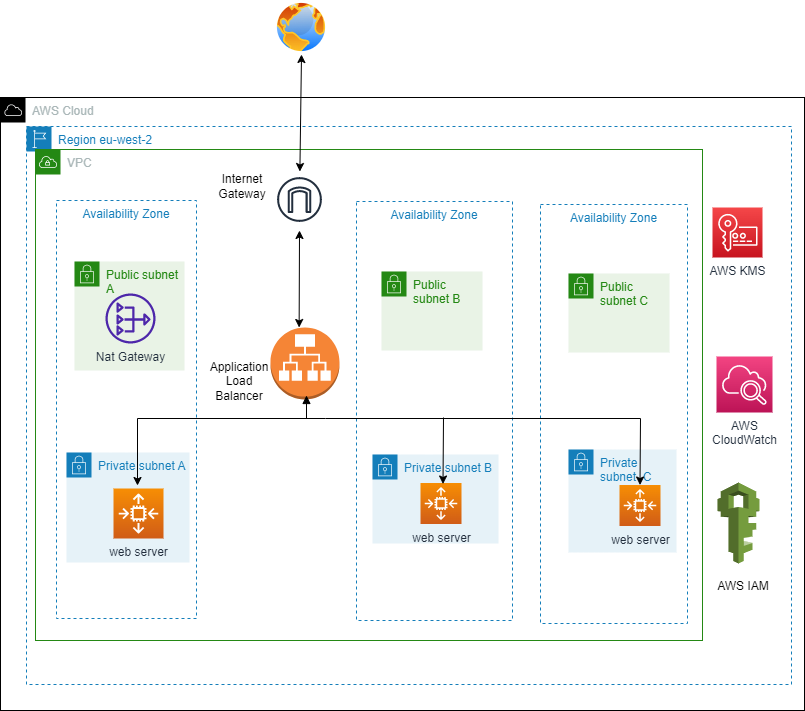

The diagram above was exported from draw.io. Its source (the exported page's mxGraphModel, read from the mxfile embedded in the PNG):
<mxGraphModel dx="1434" dy="733" grid="0" gridSize="10" guides="1" tooltips="1" connect="1" arrows="1" fold="1" page="1" pageScale="1" pageWidth="827" pageHeight="1169" background="#ffffff" math="0" shadow="0">
  <root>
    <mxCell id="0" />
    <mxCell id="1" parent="0" />
    <mxCell id="Jo53h0irGDbrpwygFlpg-1" value="AWS Cloud" style="sketch=0;outlineConnect=0;gradientColor=none;html=1;whiteSpace=wrap;fontSize=12;fontStyle=0;shape=mxgraph.aws4.group;grIcon=mxgraph.aws4.group_aws_cloud;strokeColor=#000000;fillColor=none;verticalAlign=top;align=left;spacingLeft=30;fontColor=#AAB7B8;dashed=0;movable=1;resizable=1;rotatable=1;deletable=1;editable=1;locked=0;connectable=1;" parent="1" vertex="1">
      <mxGeometry x="18" y="186" width="804" height="613" as="geometry" />
    </mxCell>
    <mxCell id="Jo53h0irGDbrpwygFlpg-45" value="Region eu-west-2" style="points=[[0,0],[0.25,0],[0.5,0],[0.75,0],[1,0],[1,0.25],[1,0.5],[1,0.75],[1,1],[0.75,1],[0.5,1],[0.25,1],[0,1],[0,0.75],[0,0.5],[0,0.25]];outlineConnect=0;gradientColor=none;html=1;whiteSpace=wrap;fontSize=12;fontStyle=0;container=1;pointerEvents=0;collapsible=0;recursiveResize=0;shape=mxgraph.aws4.group;grIcon=mxgraph.aws4.group_region;strokeColor=#147EBA;fillColor=none;verticalAlign=top;align=left;spacingLeft=30;fontColor=#147EBA;dashed=1;" parent="1" vertex="1">
      <mxGeometry x="44" y="215" width="765" height="558" as="geometry" />
    </mxCell>
    <mxCell id="Jo53h0irGDbrpwygFlpg-5" value="Availability Zone" style="fillColor=none;strokeColor=#147EBA;dashed=1;verticalAlign=top;fontStyle=0;fontColor=#147EBA;whiteSpace=wrap;html=1;" parent="1" vertex="1">
      <mxGeometry x="374" y="290" width="156" height="419" as="geometry" />
    </mxCell>
    <mxCell id="Jo53h0irGDbrpwygFlpg-2" value="VPC" style="points=[[0,0],[0.25,0],[0.5,0],[0.75,0],[1,0],[1,0.25],[1,0.5],[1,0.75],[1,1],[0.75,1],[0.5,1],[0.25,1],[0,1],[0,0.75],[0,0.5],[0,0.25]];outlineConnect=0;gradientColor=none;html=1;whiteSpace=wrap;fontSize=12;fontStyle=0;container=1;pointerEvents=0;collapsible=0;recursiveResize=0;shape=mxgraph.aws4.group;grIcon=mxgraph.aws4.group_vpc;strokeColor=#248814;fillColor=none;verticalAlign=top;align=left;spacingLeft=30;fontColor=#AAB7B8;dashed=0;" parent="1" vertex="1">
      <mxGeometry x="53" y="238" width="667" height="491" as="geometry" />
    </mxCell>
    <mxCell id="Jo53h0irGDbrpwygFlpg-4" value="Availability Zone" style="fillColor=none;strokeColor=#147EBA;dashed=1;verticalAlign=top;fontStyle=0;fontColor=#147EBA;whiteSpace=wrap;html=1;" parent="1" vertex="1">
      <mxGeometry x="74" y="289" width="140" height="418" as="geometry" />
    </mxCell>
    <mxCell id="Jo53h0irGDbrpwygFlpg-7" value="Public subnet A" style="points=[[0,0],[0.25,0],[0.5,0],[0.75,0],[1,0],[1,0.25],[1,0.5],[1,0.75],[1,1],[0.75,1],[0.5,1],[0.25,1],[0,1],[0,0.75],[0,0.5],[0,0.25]];outlineConnect=0;gradientColor=none;html=1;whiteSpace=wrap;fontSize=12;fontStyle=0;container=1;pointerEvents=0;collapsible=0;recursiveResize=0;shape=mxgraph.aws4.group;grIcon=mxgraph.aws4.group_security_group;grStroke=0;strokeColor=#248814;fillColor=#E9F3E6;verticalAlign=top;align=left;spacingLeft=30;fontColor=#248814;dashed=0;" parent="1" vertex="1">
      <mxGeometry x="92" y="350" width="110" height="109" as="geometry" />
    </mxCell>
    <mxCell id="Jo53h0irGDbrpwygFlpg-8" value="Public subnet B" style="points=[[0,0],[0.25,0],[0.5,0],[0.75,0],[1,0],[1,0.25],[1,0.5],[1,0.75],[1,1],[0.75,1],[0.5,1],[0.25,1],[0,1],[0,0.75],[0,0.5],[0,0.25]];outlineConnect=0;gradientColor=none;html=1;whiteSpace=wrap;fontSize=12;fontStyle=0;container=1;pointerEvents=0;collapsible=0;recursiveResize=0;shape=mxgraph.aws4.group;grIcon=mxgraph.aws4.group_security_group;grStroke=0;strokeColor=#248814;fillColor=#E9F3E6;verticalAlign=top;align=left;spacingLeft=30;fontColor=#248814;dashed=0;" parent="1" vertex="1">
      <mxGeometry x="399" y="360" width="101" height="79" as="geometry" />
    </mxCell>
    <mxCell id="Jo53h0irGDbrpwygFlpg-12" value="" style="sketch=0;outlineConnect=0;fontColor=#232F3E;gradientColor=none;strokeColor=#232F3E;fillColor=#ffffff;dashed=0;verticalLabelPosition=bottom;verticalAlign=top;align=center;html=1;fontSize=12;fontStyle=0;aspect=fixed;shape=mxgraph.aws4.resourceIcon;resIcon=mxgraph.aws4.internet_gateway;direction=east;" parent="1" vertex="1">
      <mxGeometry x="289" y="260" width="56" height="56" as="geometry" />
    </mxCell>
    <mxCell id="Jo53h0irGDbrpwygFlpg-17" value="" style="aspect=fixed;perimeter=ellipsePerimeter;html=1;align=center;shadow=0;dashed=0;spacingTop=3;image;image=img/lib/active_directory/internet_globe.svg;" parent="1" vertex="1">
      <mxGeometry x="292" y="89" width="54" height="54" as="geometry" />
    </mxCell>
    <mxCell id="Jo53h0irGDbrpwygFlpg-18" value="" style="endArrow=classic;startArrow=classic;html=1;rounded=0;entryX=0.5;entryY=1;entryDx=0;entryDy=0;" parent="1" source="Jo53h0irGDbrpwygFlpg-12" target="Jo53h0irGDbrpwygFlpg-17" edge="1">
      <mxGeometry width="50" height="50" relative="1" as="geometry">
        <mxPoint x="404" y="255" as="sourcePoint" />
        <mxPoint x="454" y="205" as="targetPoint" />
      </mxGeometry>
    </mxCell>
    <mxCell id="Jo53h0irGDbrpwygFlpg-20" value="Private subnet A" style="points=[[0,0],[0.25,0],[0.5,0],[0.75,0],[1,0],[1,0.25],[1,0.5],[1,0.75],[1,1],[0.75,1],[0.5,1],[0.25,1],[0,1],[0,0.75],[0,0.5],[0,0.25]];outlineConnect=0;gradientColor=none;html=1;whiteSpace=wrap;fontSize=12;fontStyle=0;container=1;pointerEvents=0;collapsible=0;recursiveResize=0;shape=mxgraph.aws4.group;grIcon=mxgraph.aws4.group_security_group;grStroke=0;strokeColor=#147EBA;fillColor=#E6F2F8;verticalAlign=top;align=left;spacingLeft=30;fontColor=#147EBA;dashed=0;" parent="1" vertex="1">
      <mxGeometry x="84" y="541" width="123" height="110" as="geometry" />
    </mxCell>
    <mxCell id="Jo53h0irGDbrpwygFlpg-21" value="Private subnet B" style="points=[[0,0],[0.25,0],[0.5,0],[0.75,0],[1,0],[1,0.25],[1,0.5],[1,0.75],[1,1],[0.75,1],[0.5,1],[0.25,1],[0,1],[0,0.75],[0,0.5],[0,0.25]];outlineConnect=0;gradientColor=none;html=1;whiteSpace=wrap;fontSize=12;fontStyle=0;container=1;pointerEvents=0;collapsible=0;recursiveResize=0;shape=mxgraph.aws4.group;grIcon=mxgraph.aws4.group_security_group;grStroke=0;strokeColor=#147EBA;fillColor=#E6F2F8;verticalAlign=top;align=left;spacingLeft=30;fontColor=#147EBA;dashed=0;" parent="1" vertex="1">
      <mxGeometry x="390" y="543" width="126" height="89" as="geometry" />
    </mxCell>
    <mxCell id="Jo53h0irGDbrpwygFlpg-28" value="web server" style="sketch=0;points=[[0,0,0],[0.25,0,0],[0.5,0,0],[0.75,0,0],[1,0,0],[0,1,0],[0.25,1,0],[0.5,1,0],[0.75,1,0],[1,1,0],[0,0.25,0],[0,0.5,0],[0,0.75,0],[1,0.25,0],[1,0.5,0],[1,0.75,0]];outlineConnect=0;fontColor=#232F3E;gradientColor=#F78E04;gradientDirection=north;fillColor=#D05C17;strokeColor=#ffffff;dashed=0;verticalLabelPosition=bottom;verticalAlign=top;align=center;html=1;fontSize=12;fontStyle=0;aspect=fixed;shape=mxgraph.aws4.resourceIcon;resIcon=mxgraph.aws4.auto_scaling2;" parent="Jo53h0irGDbrpwygFlpg-21" vertex="1">
      <mxGeometry x="48" y="28.5" width="41" height="41" as="geometry" />
    </mxCell>
    <mxCell id="Jo53h0irGDbrpwygFlpg-29" value="" style="outlineConnect=0;dashed=0;verticalLabelPosition=bottom;verticalAlign=top;align=center;html=1;shape=mxgraph.aws3.application_load_balancer;fillColor=#F58536;gradientColor=none;" parent="1" vertex="1">
      <mxGeometry x="288" y="416" width="69" height="72" as="geometry" />
    </mxCell>
    <mxCell id="Jo53h0irGDbrpwygFlpg-30" value="" style="endArrow=classic;startArrow=classic;html=1;rounded=0;" parent="1" edge="1">
      <mxGeometry width="50" height="50" relative="1" as="geometry">
        <mxPoint x="316.63533834586474" y="416" as="sourcePoint" />
        <mxPoint x="317" y="319" as="targetPoint" />
      </mxGeometry>
    </mxCell>
    <mxCell id="Jo53h0irGDbrpwygFlpg-39" value="" style="edgeStyle=orthogonalEdgeStyle;html=1;endArrow=block;elbow=vertical;startArrow=none;endFill=1;strokeColor=#000000;rounded=0;fontColor=#000000;" parent="1" edge="1">
      <mxGeometry width="100" relative="1" as="geometry">
        <mxPoint x="324" y="507" as="sourcePoint" />
        <mxPoint x="324" y="484" as="targetPoint" />
      </mxGeometry>
    </mxCell>
    <mxCell id="Jo53h0irGDbrpwygFlpg-41" value="Application&lt;br&gt;Load&lt;br&gt;Balancer" style="text;html=1;strokeColor=none;fillColor=none;align=center;verticalAlign=middle;whiteSpace=wrap;rounded=0;" parent="1" vertex="1">
      <mxGeometry x="227" y="455" width="60" height="30" as="geometry" />
    </mxCell>
    <mxCell id="Jo53h0irGDbrpwygFlpg-42" value="Internet&lt;br&gt;Gateway" style="text;html=1;strokeColor=none;fillColor=none;align=center;verticalAlign=middle;whiteSpace=wrap;rounded=0;" parent="1" vertex="1">
      <mxGeometry x="230" y="260" width="60" height="30" as="geometry" />
    </mxCell>
    <mxCell id="Jo53h0irGDbrpwygFlpg-44" value="AWS KMS" style="sketch=0;points=[[0,0,0],[0.25,0,0],[0.5,0,0],[0.75,0,0],[1,0,0],[0,1,0],[0.25,1,0],[0.5,1,0],[0.75,1,0],[1,1,0],[0,0.25,0],[0,0.5,0],[0,0.75,0],[1,0.25,0],[1,0.5,0],[1,0.75,0]];outlineConnect=0;fontColor=#232F3E;gradientColor=#F54749;gradientDirection=north;fillColor=#C7131F;strokeColor=#ffffff;dashed=0;verticalLabelPosition=bottom;verticalAlign=top;align=center;html=1;fontSize=12;fontStyle=0;aspect=fixed;shape=mxgraph.aws4.resourceIcon;resIcon=mxgraph.aws4.key_management_service;" parent="1" vertex="1">
      <mxGeometry x="730" y="296" width="50" height="50" as="geometry" />
    </mxCell>
    <mxCell id="Jo53h0irGDbrpwygFlpg-48" value="AWS &lt;br&gt;CloudWatch" style="sketch=0;points=[[0,0,0],[0.25,0,0],[0.5,0,0],[0.75,0,0],[1,0,0],[0,1,0],[0.25,1,0],[0.5,1,0],[0.75,1,0],[1,1,0],[0,0.25,0],[0,0.5,0],[0,0.75,0],[1,0.25,0],[1,0.5,0],[1,0.75,0]];points=[[0,0,0],[0.25,0,0],[0.5,0,0],[0.75,0,0],[1,0,0],[0,1,0],[0.25,1,0],[0.5,1,0],[0.75,1,0],[1,1,0],[0,0.25,0],[0,0.5,0],[0,0.75,0],[1,0.25,0],[1,0.5,0],[1,0.75,0]];outlineConnect=0;fontColor=#232F3E;gradientColor=#F34482;gradientDirection=north;fillColor=#BC1356;strokeColor=#ffffff;dashed=0;verticalLabelPosition=bottom;verticalAlign=top;align=center;html=1;fontSize=12;fontStyle=0;aspect=fixed;shape=mxgraph.aws4.resourceIcon;resIcon=mxgraph.aws4.cloudwatch_2;" parent="1" vertex="1">
      <mxGeometry x="734" y="445" width="56" height="56" as="geometry" />
    </mxCell>
    <mxCell id="Jo53h0irGDbrpwygFlpg-47" value="Nat Gateway" style="sketch=0;outlineConnect=0;fontColor=#232F3E;gradientColor=none;fillColor=#4D27AA;strokeColor=none;dashed=0;verticalLabelPosition=bottom;verticalAlign=top;align=center;html=1;fontSize=12;fontStyle=0;aspect=fixed;pointerEvents=1;shape=mxgraph.aws4.nat_gateway;" parent="1" vertex="1">
      <mxGeometry x="123" y="382" width="50" height="50" as="geometry" />
    </mxCell>
    <mxCell id="Jo53h0irGDbrpwygFlpg-25" value="web server" style="sketch=0;points=[[0,0,0],[0.25,0,0],[0.5,0,0],[0.75,0,0],[1,0,0],[0,1,0],[0.25,1,0],[0.5,1,0],[0.75,1,0],[1,1,0],[0,0.25,0],[0,0.5,0],[0,0.75,0],[1,0.25,0],[1,0.5,0],[1,0.75,0]];outlineConnect=0;fontColor=#232F3E;gradientColor=#F78E04;gradientDirection=north;fillColor=#D05C17;strokeColor=#ffffff;dashed=0;verticalLabelPosition=bottom;verticalAlign=top;align=center;html=1;fontSize=12;fontStyle=0;aspect=fixed;shape=mxgraph.aws4.resourceIcon;resIcon=mxgraph.aws4.auto_scaling2;" parent="1" vertex="1">
      <mxGeometry x="131" y="577" width="50" height="50" as="geometry" />
    </mxCell>
    <mxCell id="ayUilP-9af_HmWfLn-Bt-1" value="" style="outlineConnect=0;dashed=0;verticalLabelPosition=bottom;verticalAlign=top;align=center;html=1;shape=mxgraph.aws3.iam;fillColor=#759C3E;gradientColor=none;" vertex="1" parent="1">
      <mxGeometry x="735" y="571" width="42" height="81" as="geometry" />
    </mxCell>
    <mxCell id="ayUilP-9af_HmWfLn-Bt-2" value="AWS IAM" style="text;html=1;strokeColor=none;fillColor=none;align=center;verticalAlign=middle;whiteSpace=wrap;rounded=0;" vertex="1" parent="1">
      <mxGeometry x="731" y="660" width="60" height="30" as="geometry" />
    </mxCell>
    <mxCell id="ayUilP-9af_HmWfLn-Bt-7" value="Private subnet&amp;nbsp; C" style="points=[[0,0],[0.25,0],[0.5,0],[0.75,0],[1,0],[1,0.25],[1,0.5],[1,0.75],[1,1],[0.75,1],[0.5,1],[0.25,1],[0,1],[0,0.75],[0,0.5],[0,0.25]];outlineConnect=0;gradientColor=none;html=1;whiteSpace=wrap;fontSize=12;fontStyle=0;container=1;pointerEvents=0;collapsible=0;recursiveResize=0;shape=mxgraph.aws4.group;grIcon=mxgraph.aws4.group_security_group;grStroke=0;strokeColor=#147EBA;fillColor=#E6F2F8;verticalAlign=top;align=left;spacingLeft=30;fontColor=#147EBA;dashed=0;" vertex="1" parent="1">
      <mxGeometry x="586" y="538" width="108" height="103" as="geometry" />
    </mxCell>
    <mxCell id="ayUilP-9af_HmWfLn-Bt-8" value="web server" style="sketch=0;points=[[0,0,0],[0.25,0,0],[0.5,0,0],[0.75,0,0],[1,0,0],[0,1,0],[0.25,1,0],[0.5,1,0],[0.75,1,0],[1,1,0],[0,0.25,0],[0,0.5,0],[0,0.75,0],[1,0.25,0],[1,0.5,0],[1,0.75,0]];outlineConnect=0;fontColor=#232F3E;gradientColor=#F78E04;gradientDirection=north;fillColor=#D05C17;strokeColor=#ffffff;dashed=0;verticalLabelPosition=bottom;verticalAlign=top;align=center;html=1;fontSize=12;fontStyle=0;aspect=fixed;shape=mxgraph.aws4.resourceIcon;resIcon=mxgraph.aws4.auto_scaling2;" vertex="1" parent="ayUilP-9af_HmWfLn-Bt-7">
      <mxGeometry x="51" y="35.5" width="41" height="41" as="geometry" />
    </mxCell>
    <mxCell id="ayUilP-9af_HmWfLn-Bt-9" value="Public subnet C" style="points=[[0,0],[0.25,0],[0.5,0],[0.75,0],[1,0],[1,0.25],[1,0.5],[1,0.75],[1,1],[0.75,1],[0.5,1],[0.25,1],[0,1],[0,0.75],[0,0.5],[0,0.25]];outlineConnect=0;gradientColor=none;html=1;whiteSpace=wrap;fontSize=12;fontStyle=0;container=1;pointerEvents=0;collapsible=0;recursiveResize=0;shape=mxgraph.aws4.group;grIcon=mxgraph.aws4.group_security_group;grStroke=0;strokeColor=#248814;fillColor=#E9F3E6;verticalAlign=top;align=left;spacingLeft=30;fontColor=#248814;dashed=0;" vertex="1" parent="1">
      <mxGeometry x="586" y="362" width="101" height="79" as="geometry" />
    </mxCell>
    <mxCell id="ayUilP-9af_HmWfLn-Bt-10" value="Availability Zone" style="fillColor=none;strokeColor=#147EBA;dashed=1;verticalAlign=top;fontStyle=0;fontColor=#147EBA;whiteSpace=wrap;html=1;" vertex="1" parent="1">
      <mxGeometry x="558" y="293" width="147" height="419" as="geometry" />
    </mxCell>
    <mxCell id="n_hIU0KAqT2RHM_rnuve-3" value="" style="endArrow=classic;startArrow=classic;html=1;rounded=0;strokeColor=#000000;entryX=0.5;entryY=0;entryDx=0;entryDy=0;entryPerimeter=0;" parent="1" edge="1" target="ayUilP-9af_HmWfLn-Bt-8">
      <mxGeometry width="50" height="50" relative="1" as="geometry">
        <mxPoint x="155" y="574" as="sourcePoint" />
        <mxPoint x="584" y="586" as="targetPoint" />
        <Array as="points">
          <mxPoint x="155" y="507" />
          <mxPoint x="343" y="507" />
          <mxPoint x="658" y="507" />
        </Array>
      </mxGeometry>
    </mxCell>
    <mxCell id="ayUilP-9af_HmWfLn-Bt-12" value="" style="endArrow=classic;html=1;rounded=0;entryX=0.5;entryY=0;entryDx=0;entryDy=0;entryPerimeter=0;" edge="1" parent="1">
      <mxGeometry width="50" height="50" relative="1" as="geometry">
        <mxPoint x="461" y="506" as="sourcePoint" />
        <mxPoint x="460.5" y="572.5" as="targetPoint" />
      </mxGeometry>
    </mxCell>
  </root>
</mxGraphModel>